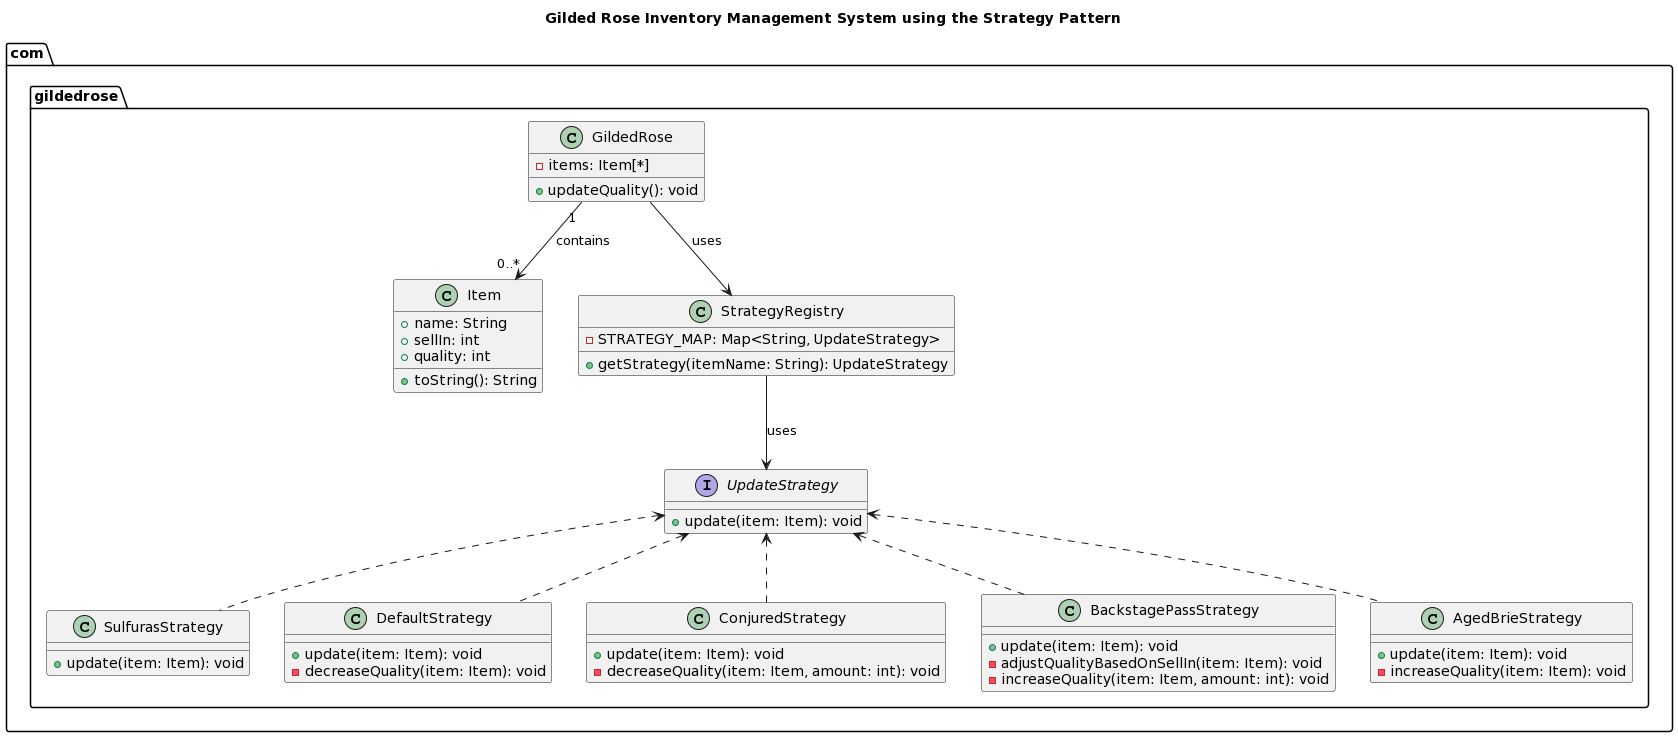

The diagram above was rendered by PlantUML. Its source (embedded in the PNG):
@startuml
title Gilded Rose Inventory Management System using the Strategy Pattern

package "com.gildedrose" {

    class Item {
        + name: String
        + sellIn: int
        + quality: int
        + toString(): String
    }

    interface UpdateStrategy {
        + update(item: Item): void
    }

    UpdateStrategy <.. SulfurasStrategy
    UpdateStrategy <.. DefaultStrategy
    UpdateStrategy <.. ConjuredStrategy
    UpdateStrategy <.. BackstagePassStrategy
    UpdateStrategy <.. AgedBrieStrategy

    class SulfurasStrategy {
        + update(item: Item): void
    }

    class DefaultStrategy {
        + update(item: Item): void
        - decreaseQuality(item: Item): void
    }

    class ConjuredStrategy {
        + update(item: Item): void
        - decreaseQuality(item: Item, amount: int): void
    }

    class BackstagePassStrategy {
        + update(item: Item): void
        - adjustQualityBasedOnSellIn(item: Item): void
        - increaseQuality(item: Item, amount: int): void
    }

    class AgedBrieStrategy {
        + update(item: Item): void
        - increaseQuality(item: Item): void
    }

    class StrategyRegistry {
        - STRATEGY_MAP: Map<String, UpdateStrategy>
        + getStrategy(itemName: String): UpdateStrategy
    }

    class GildedRose {
        - items: Item[*]
        + updateQuality(): void
    }

    GildedRose "1" --> "0..*" Item : contains
    GildedRose --> StrategyRegistry : uses
    StrategyRegistry --> UpdateStrategy : uses

}
@enduml